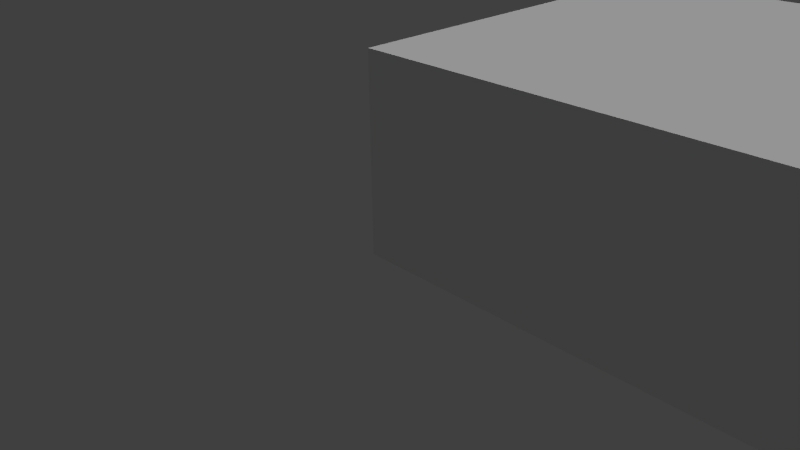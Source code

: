 # Source: labNoZProbs.blend  (saved by Blender 2.70.0; exported with 4.5.12 LTS)
import bpy
from mathutils import Matrix  # noqa: F401  (used for matrix-valued properties, if any)

bpy.ops.wm.read_factory_settings(use_empty=True)
scene = bpy.context.scene
scene.name = 'Scene'

# ---- collections
col_collection_1 = bpy.data.collections.new('Collection 1'); scene.collection.children.link(col_collection_1)

# ---- materials (node trees are filled in below, after node groups)
mat_material = bpy.data.materials.new('Material')
mat_material.alpha_threshold = 0.0
mat_material.use_transparent_shadow = False
mat_material.roughness = 0.5
mat_material.specular_intensity = 0.0
mat_material.line_color = (0.0, 0.0, 0.0, 1.0)
mat_material_001 = bpy.data.materials.new('Material.001')
mat_material_001.alpha_threshold = 0.0
mat_material_001.use_transparent_shadow = False
mat_material_001.roughness = 0.5
mat_material_001.line_color = (0.0, 0.0, 0.0, 1.0)
mat_material_002 = bpy.data.materials.new('Material.002')
mat_material_002.alpha_threshold = 0.0
mat_material_002.use_transparent_shadow = False
mat_material_002.roughness = 0.5
mat_material_002.line_color = (0.0, 0.0, 0.0, 1.0)

# ---- material node trees

# ---- world
world_world = bpy.data.worlds.new('World'); scene.world = world_world
world_world.color = (0.05088, 0.05088, 0.05088)
world_world.use_sun_shadow = False
world_world.sun_shadow_jitter_overblur = 0.0
world_world.cycles.sampling_method = 'MANUAL'
world_world.cycles.sample_map_resolution = 256

# ---- cameras
cam_camera = bpy.data.cameras.new('Camera')
cam_camera.clip_end = 100.0
cam_camera.lens = 35.0
cam_camera.sensor_width = 32.0
cam_camera.sensor_height = 18.0
cam_camera.ortho_scale = 7.314
cam_camera.dof.focus_distance = 0.0
cam_camera.dof.aperture_fstop = 128.0

# ---- lights
light_sun = bpy.data.lights.new('Sun', 'SUN')
light_sun.transmission_factor = 0.0
light_sun.angle = 0.1993
light_sun.energy = 1.0
light_sun.shadow_buffer_clip_start = 0.5
light_sun.shadow_soft_size = 0.1
light_sun.shadow_cascade_max_distance = 1000.0
light_sun.cycles.use_multiple_importance_sampling = False
light_lamp = bpy.data.lights.new('Lamp', 'POINT')
light_lamp.transmission_factor = 0.0
light_lamp.cutoff_distance = 30.0
light_lamp.energy = 100.0
light_lamp.shadow_buffer_clip_start = 1.001
light_lamp.shadow_soft_size = 0.1
light_lamp.shadow_maximum_resolution = 0.006
light_lamp.use_absolute_resolution = True
light_lamp.cycles.use_multiple_importance_sampling = False

# ---- meshes
me_cube_001 = bpy.data.meshes.new('Cube.001')
me_cube_001.from_pydata([(-3.159, -1.0, -0.0003701), (-3.159, 3.182, -0.0003701), (1.0, 3.182, -0.0003701), (1.0, -1.0, -0.0003701), (-3.159, -1.0, 16.77), (-3.159, 3.182, 16.77), (1.0, 3.182, 16.77), (1.0, -1.0, 16.77)], [], [(4, 5, 1, 0), (5, 6, 2, 1), (6, 7, 3, 2), (7, 4, 0, 3), (0, 1, 2, 3), (7, 6, 5, 4)])
me_cube_001.use_remesh_preserve_volume = False
me_cube_001.use_remesh_preserve_attributes = False
me_cube_001.use_mirror_vertex_groups = False
me_cube_001.update()
me_cube = bpy.data.meshes.new('Cube')
me_cube.from_pydata([(8.0, 4.287, -1.0), (8.0, -1.0, -1.0), (-1.0, -1.0, -1.0), (-1.0, 4.287, -1.0), (-0.624, 4.287, -1.0), (-0.624, 4.608, -1.0), (7.564, 4.608, -1.0), (7.564, 4.287, -1.0), (-0.624, 4.608, -1.0), (-1.0, 4.288, -1.0), (8.0, 4.287, 1.69), (8.0, -1.0, 1.69), (-1.0, -1.0, 1.69), (-1.0, 4.287, 1.69), (-0.624, 4.287, 1.69), (-0.624, 4.608, 1.69), (7.564, 4.608, 1.69), (7.564, 4.287, 1.69)], [], [(0, 7, 6, 5, 4, 3, 2, 1), (10, 11, 12, 13, 14, 15, 16, 17), (7, 0, 10, 17), (6, 7, 17, 16), (5, 6, 16, 15), (4, 5, 15, 14), (3, 4, 14, 13), (2, 3, 13, 12), (1, 2, 12, 11), (0, 1, 11, 10)])
me_cube.polygons.foreach_set('material_index', [2, 1, 0, 0, 0, 0, 0, 0, 0, 0])
_uv = me_cube.uv_layers.new(name='UVROOM')
_uv.uv.foreach_set('vector', [2.913, -0.0006008, 2.913, 0.2388, 3.056, 0.2388, 3.056, 4.737, 2.913, 4.737, 2.913, 4.943, 1.091, 4.943, 1.091, -0.0005956, 3.415, 0.0768, 1.005, 0.07679, 1.005, 6.74, 3.415, 6.74, 3.415, 6.47, 3.607, 6.47, 3.609, 0.3931, 3.415, 0.3926, 0.8921, 0.8331, 0.9003, 0.8331, 0.9003, 0.9985, 0.8921, 0.9985, 0.8685, 0.8333, 0.8766, 0.8333, 0.8766, 0.9985, 0.8685, 0.9985, 0.00838, 0.6504, 0.8383, 0.6504, 0.8383, 0.9903, 0.00838, 0.9903, 0.9064, 0.3561, 0.9475, 0.3561, 0.9475, 0.7679, 0.9064, 0.7679, 0.8636, 0.3552, 0.8955, 0.3552, 0.8955, 0.7689, 0.8636, 0.7689, 0.8564, 0.778, 0.9493, 0.778, 0.9493, 0.8298, 0.8564, 0.8298, 0.0161, 0.2975, 0.845, 0.2975, 0.845, 0.6351, 0.01611, 0.6351, 0.8611, 0.02629, 0.8611, 0.3457, 0.9927, 0.3457, 0.9927, 0.02629])
me_cube.materials.append(mat_material)
me_cube.materials.append(mat_material_001)
me_cube.materials.append(mat_material_002)
me_cube.materials.append(None)
me_cube.materials.append(None)
me_cube.materials.append(None)
me_cube.materials.append(None)
me_cube.materials.append(None)
me_cube.use_remesh_preserve_volume = False
me_cube.use_remesh_preserve_attributes = False
me_cube.use_mirror_vertex_groups = False
me_cube.update()

# ---- objects
ob_sun = bpy.data.objects.new('Sun', light_sun)
ob_corner1 = bpy.data.objects.new('corner1', me_cube_001)
ob_cube = bpy.data.objects.new('Cube', me_cube)
ob_lamp = bpy.data.objects.new('Lamp', light_lamp)
ob_camera = bpy.data.objects.new('Camera', cam_camera)

# ---- transforms, parenting, visibility, modifiers, constraints
ob_sun.location = (-4.798, -0.3672, 4.849)
ob_sun.lineart.crease_threshold = 0.0
ob_corner1.location = (9.073, 5.448, 5.96e-05)
ob_corner1.scale = (0.161, 0.161, 0.161)
ob_corner1.hide_viewport = True
ob_corner1.hide_render = True
ob_corner1.lineart.crease_threshold = 0.0
ob_cube.location = (1.0, 1.0, 1.0)
ob_cube.lock_rotations_4d = False
ob_cube.empty_display_type = 'ARROWS'
ob_cube.hide_select = True
ob_cube.lineart.crease_threshold = 0.0
_vg = ob_cube.vertex_groups.new(name='Group')
ob_lamp.location = (4.076, 1.005, 1.487)
ob_lamp.rotation_euler = (0.6503, 0.05522, 1.866)
ob_lamp.lock_rotations_4d = False
ob_lamp.empty_display_type = 'ARROWS'
ob_lamp.color = (0.0, 0.0, 0.0, 0.0)
ob_lamp.lineart.crease_threshold = 0.0
ob_camera.location = (7.481, -6.508, 5.344)
ob_camera.rotation_euler = (1.109, 0.01082, 0.8149)
ob_camera.lock_rotations_4d = False
ob_camera.empty_display_type = 'ARROWS'
ob_camera.color = (0.0, 0.0, 0.0, 0.0)
ob_camera.display_type = 'WIRE'
ob_camera.lineart.crease_threshold = 0.0

# ---- collection membership
col_collection_1.objects.link(ob_sun)
col_collection_1.objects.link(ob_corner1)
col_collection_1.objects.link(ob_cube)
col_collection_1.objects.link(ob_lamp)
col_collection_1.objects.link(ob_camera)

# ---- scene / render settings (as saved in the file)
scene.camera = ob_camera
scene.frame_start = 1; scene.frame_end = 250; scene.frame_set(0)
scene.render.engine = 'BLENDER_EEVEE_NEXT'
scene.render.resolution_percentage = 50
scene.render.dither_intensity = 0.0
scene.cycles.use_denoising = False
scene.cycles.samples = 10
scene.cycles.sampling_pattern = 'TABULATED_SOBOL'
scene.cycles.light_sampling_threshold = 0.0
scene.cycles.use_adaptive_sampling = False
scene.cycles.use_light_tree = False
scene.cycles.blur_glossy = 0.0
scene.cycles.volume_bounces = 1
scene.cycles.pixel_filter_type = 'GAUSSIAN'
scene.cycles.sample_clamp_indirect = 0.0
scene.view_settings.view_transform = 'Standard'
bpy.context.view_layer.update()
